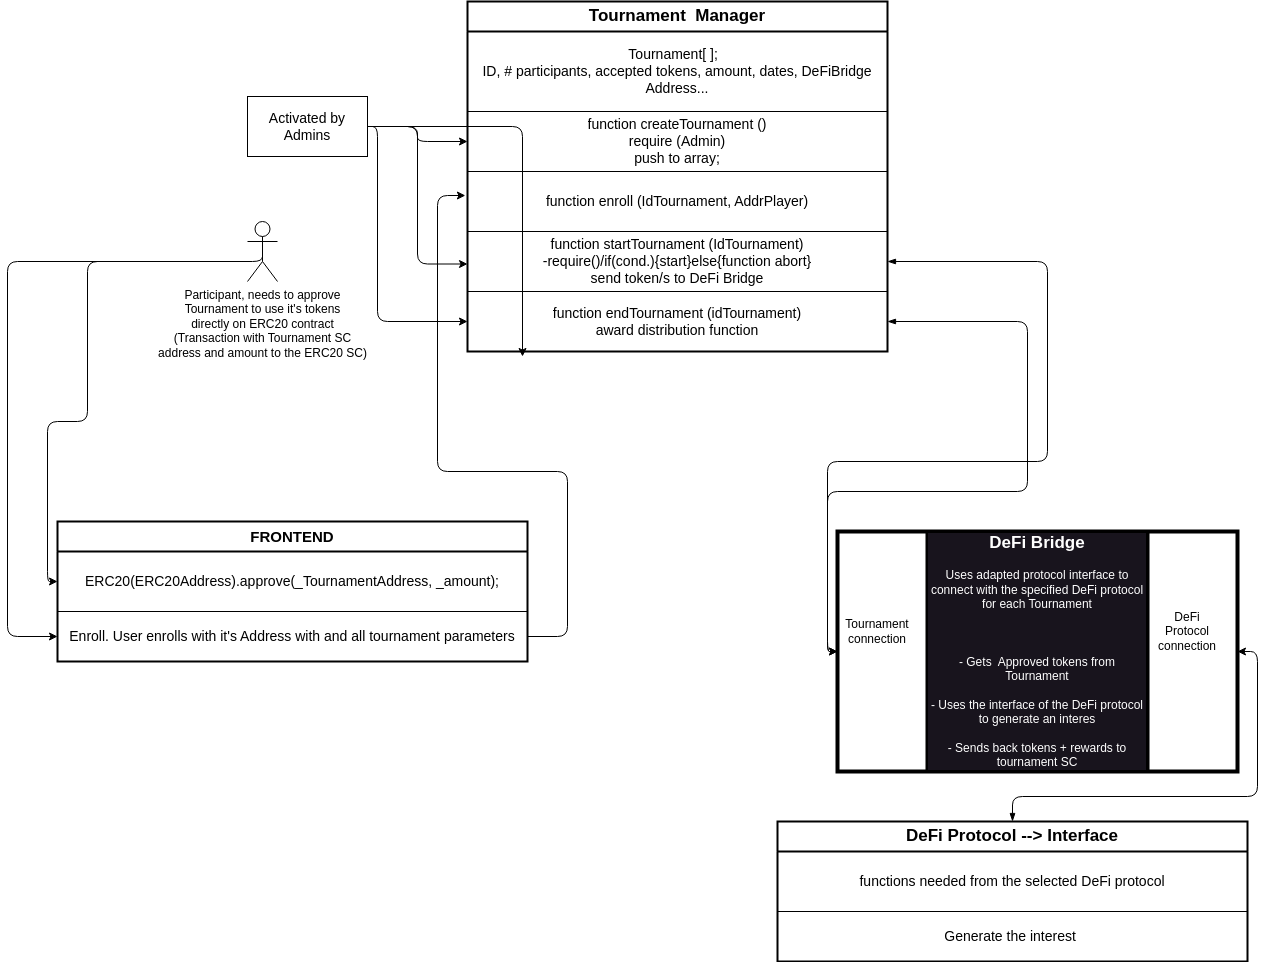

The diagram above was exported from draw.io. Its source (the exported page's mxGraphModel, read from the mxfile embedded in the PNG):
<mxGraphModel dx="2166" dy="773" grid="1" gridSize="10" guides="1" tooltips="1" connect="1" arrows="1" fold="1" page="1" pageScale="1" pageWidth="850" pageHeight="1100" math="0" shadow="0">
  <root>
    <mxCell id="0" />
    <mxCell id="1" parent="0" />
    <mxCell id="36" style="edgeStyle=orthogonalEdgeStyle;html=1;exitX=1;exitY=0.5;exitDx=0;exitDy=0;entryX=-0.005;entryY=0.4;entryDx=0;entryDy=0;strokeColor=#000000;fontColor=#FF0000;entryPerimeter=0;" parent="1" source="52" target="49" edge="1">
      <mxGeometry relative="1" as="geometry">
        <mxPoint x="-15" y="305" as="sourcePoint" />
        <mxPoint x="225" y="445" as="targetPoint" />
        <Array as="points">
          <mxPoint x="160" y="665" />
          <mxPoint x="160" y="500" />
          <mxPoint x="30" y="500" />
          <mxPoint x="30" y="224" />
        </Array>
      </mxGeometry>
    </mxCell>
    <mxCell id="38" style="edgeStyle=orthogonalEdgeStyle;html=1;entryX=0;entryY=0.5;entryDx=0;entryDy=0;strokeColor=#000000;fontColor=#FFFFFF;" parent="1" source="37" edge="1">
      <mxGeometry relative="1" as="geometry">
        <mxPoint x="115" y="385" as="targetPoint" />
      </mxGeometry>
    </mxCell>
    <mxCell id="75" style="edgeStyle=orthogonalEdgeStyle;html=1;exitX=1;exitY=0.5;exitDx=0;exitDy=0;entryX=0;entryY=0.75;entryDx=0;entryDy=0;strokeColor=#000000;" parent="1" source="37" target="42" edge="1">
      <mxGeometry relative="1" as="geometry" />
    </mxCell>
    <mxCell id="76" style="edgeStyle=orthogonalEdgeStyle;html=1;entryX=0;entryY=0.5;entryDx=0;entryDy=0;strokeColor=#000000;" parent="1" source="37" target="47" edge="1">
      <mxGeometry relative="1" as="geometry">
        <Array as="points">
          <mxPoint x="-30" y="155" />
          <mxPoint x="-30" y="350" />
        </Array>
      </mxGeometry>
    </mxCell>
    <mxCell id="77" style="edgeStyle=orthogonalEdgeStyle;html=1;exitX=1;exitY=0.5;exitDx=0;exitDy=0;entryX=0;entryY=0.5;entryDx=0;entryDy=0;strokeColor=#000000;" parent="1" source="37" target="45" edge="1">
      <mxGeometry relative="1" as="geometry" />
    </mxCell>
    <mxCell id="37" value="&lt;font style=&quot;font-size: 14px;&quot;&gt;Activated by Admins&lt;/font&gt;" style="whiteSpace=wrap;html=1;strokeColor=#000000;fontColor=#000000;fillColor=none;fontSize=14;" parent="1" vertex="1">
      <mxGeometry x="-160" y="125" width="120" height="60" as="geometry" />
    </mxCell>
    <mxCell id="42" value="&lt;span style=&quot;font-weight: 700;&quot;&gt;&lt;font color=&quot;#000000&quot; style=&quot;font-size: 17px;&quot;&gt;Tournament&amp;nbsp; Manager&lt;/font&gt;&lt;/span&gt;" style="swimlane;fontStyle=0;childLayout=stackLayout;horizontal=1;startSize=30;horizontalStack=0;resizeParent=1;resizeParentMax=0;resizeLast=0;collapsible=1;marginBottom=0;whiteSpace=wrap;html=1;strokeWidth=2;strokeColor=#000000;" parent="1" vertex="1">
      <mxGeometry x="60" y="30" width="420" height="350" as="geometry" />
    </mxCell>
    <mxCell id="43" value="&lt;span style=&quot;font-size: 14px;&quot;&gt;Tournament[ ];&amp;nbsp;&amp;nbsp;&lt;/span&gt;&lt;br style=&quot;font-size: 14px;&quot;&gt;&lt;span style=&quot;font-size: 14px;&quot;&gt;ID, # participants, accepted tokens, amount, dates, DeFiBridge Address...&lt;/span&gt;" style="text;strokeColor=#000000;fillColor=none;align=center;verticalAlign=middle;spacingLeft=4;spacingRight=4;overflow=hidden;points=[[0,0.5],[1,0.5]];portConstraint=eastwest;rotatable=0;whiteSpace=wrap;html=1;fontColor=#000000;fontSize=14;" parent="42" vertex="1">
      <mxGeometry y="30" width="420" height="80" as="geometry" />
    </mxCell>
    <mxCell id="45" value="&lt;span style=&quot;font-size: 14px;&quot;&gt;function createTournament ()&lt;/span&gt;&lt;br style=&quot;font-size: 14px;&quot;&gt;&lt;span style=&quot;font-size: 14px;&quot;&gt;require (Admin)&lt;/span&gt;&lt;br style=&quot;font-size: 14px;&quot;&gt;&lt;span style=&quot;font-size: 14px;&quot;&gt;push to array;&lt;/span&gt;" style="text;strokeColor=#000000;fillColor=none;align=center;verticalAlign=middle;spacingLeft=4;spacingRight=4;overflow=hidden;points=[[0,0.5],[1,0.5]];portConstraint=eastwest;rotatable=0;whiteSpace=wrap;html=1;fontColor=#000000;fontSize=14;" parent="42" vertex="1">
      <mxGeometry y="110" width="420" height="60" as="geometry" />
    </mxCell>
    <mxCell id="49" value="&lt;span style=&quot;font-family: Helvetica; font-size: 14px; font-style: normal; font-variant-ligatures: normal; font-variant-caps: normal; font-weight: 400; letter-spacing: normal; orphans: 2; text-indent: 0px; text-transform: none; widows: 2; word-spacing: 0px; -webkit-text-stroke-width: 0px; text-decoration-thickness: initial; text-decoration-style: initial; text-decoration-color: initial; float: none; display: inline !important;&quot;&gt;function enroll (IdTournament, AddrPlayer)&lt;/span&gt;&lt;br style=&quot;border-color: rgb(0, 0, 0); font-family: Helvetica; font-size: 14px; font-style: normal; font-variant-ligatures: normal; font-variant-caps: normal; font-weight: 400; letter-spacing: normal; orphans: 2; text-indent: 0px; text-transform: none; widows: 2; word-spacing: 0px; -webkit-text-stroke-width: 0px; text-decoration-thickness: initial; text-decoration-style: initial; text-decoration-color: initial;&quot;&gt;" style="text;strokeColor=#000000;fillColor=none;align=center;verticalAlign=middle;spacingLeft=4;spacingRight=4;overflow=hidden;points=[[0,0.5],[1,0.5]];portConstraint=eastwest;rotatable=0;whiteSpace=wrap;html=1;fontColor=#000000;fontSize=14;" parent="42" vertex="1">
      <mxGeometry y="170" width="420" height="60" as="geometry" />
    </mxCell>
    <mxCell id="48" value="&lt;span style=&quot;font-family: Helvetica; font-size: 14px; font-style: normal; font-variant-ligatures: normal; font-variant-caps: normal; font-weight: 400; letter-spacing: normal; orphans: 2; text-indent: 0px; text-transform: none; widows: 2; word-spacing: 0px; -webkit-text-stroke-width: 0px; text-decoration-thickness: initial; text-decoration-style: initial; text-decoration-color: initial; float: none; display: inline !important;&quot;&gt;function startTournament (IdTournament)&lt;/span&gt;&lt;br style=&quot;border-color: rgb(0, 0, 0); font-family: Helvetica; font-size: 14px; font-style: normal; font-variant-ligatures: normal; font-variant-caps: normal; font-weight: 400; letter-spacing: normal; orphans: 2; text-indent: 0px; text-transform: none; widows: 2; word-spacing: 0px; -webkit-text-stroke-width: 0px; text-decoration-thickness: initial; text-decoration-style: initial; text-decoration-color: initial;&quot;&gt;&lt;span style=&quot;font-family: Helvetica; font-size: 14px; font-style: normal; font-variant-ligatures: normal; font-variant-caps: normal; font-weight: 400; letter-spacing: normal; orphans: 2; text-indent: 0px; text-transform: none; widows: 2; word-spacing: 0px; -webkit-text-stroke-width: 0px; text-decoration-thickness: initial; text-decoration-style: initial; text-decoration-color: initial; float: none; display: inline !important;&quot;&gt;-require()/if(cond.){start}else{function abort}&lt;/span&gt;&lt;br style=&quot;border-color: rgb(0, 0, 0); font-family: Helvetica; font-size: 14px; font-style: normal; font-variant-ligatures: normal; font-variant-caps: normal; font-weight: 400; letter-spacing: normal; orphans: 2; text-indent: 0px; text-transform: none; widows: 2; word-spacing: 0px; -webkit-text-stroke-width: 0px; text-decoration-thickness: initial; text-decoration-style: initial; text-decoration-color: initial;&quot;&gt;&lt;span style=&quot;font-family: Helvetica; font-size: 14px; font-style: normal; font-variant-ligatures: normal; font-variant-caps: normal; font-weight: 400; letter-spacing: normal; orphans: 2; text-indent: 0px; text-transform: none; widows: 2; word-spacing: 0px; -webkit-text-stroke-width: 0px; text-decoration-thickness: initial; text-decoration-style: initial; text-decoration-color: initial; float: none; display: inline !important;&quot;&gt;send token/s to DeFi Bridge&lt;/span&gt;" style="text;strokeColor=#000000;fillColor=none;align=center;verticalAlign=middle;spacingLeft=4;spacingRight=4;overflow=hidden;points=[[0,0.5],[1,0.5]];portConstraint=eastwest;rotatable=0;whiteSpace=wrap;html=1;fontColor=#000000;fontSize=14;" parent="42" vertex="1">
      <mxGeometry y="230" width="420" height="60" as="geometry" />
    </mxCell>
    <mxCell id="47" value="&lt;span style=&quot;font-family: Helvetica; font-size: 14px; font-style: normal; font-variant-ligatures: normal; font-variant-caps: normal; font-weight: 400; letter-spacing: normal; orphans: 2; text-indent: 0px; text-transform: none; widows: 2; word-spacing: 0px; -webkit-text-stroke-width: 0px; text-decoration-thickness: initial; text-decoration-style: initial; text-decoration-color: initial; float: none; display: inline !important;&quot;&gt;function endTournament (idTournament)&lt;/span&gt;&lt;br style=&quot;border-color: rgb(0, 0, 0); font-family: Helvetica; font-size: 14px; font-style: normal; font-variant-ligatures: normal; font-variant-caps: normal; font-weight: 400; letter-spacing: normal; orphans: 2; text-indent: 0px; text-transform: none; widows: 2; word-spacing: 0px; -webkit-text-stroke-width: 0px; text-decoration-thickness: initial; text-decoration-style: initial; text-decoration-color: initial;&quot;&gt;&lt;span style=&quot;font-family: Helvetica; font-size: 14px; font-style: normal; font-variant-ligatures: normal; font-variant-caps: normal; font-weight: 400; letter-spacing: normal; orphans: 2; text-indent: 0px; text-transform: none; widows: 2; word-spacing: 0px; -webkit-text-stroke-width: 0px; text-decoration-thickness: initial; text-decoration-style: initial; text-decoration-color: initial; float: none; display: inline !important;&quot;&gt;award distribution function&lt;/span&gt;" style="text;strokeColor=#000000;fillColor=none;align=center;verticalAlign=middle;spacingLeft=4;spacingRight=4;overflow=hidden;points=[[0,0.5],[1,0.5]];portConstraint=eastwest;rotatable=0;whiteSpace=wrap;html=1;fontColor=#000000;fontSize=14;" parent="42" vertex="1">
      <mxGeometry y="290" width="420" height="60" as="geometry" />
    </mxCell>
    <mxCell id="50" value="&lt;span style=&quot;font-weight: 700;&quot;&gt;&lt;font color=&quot;#000000&quot; style=&quot;font-size: 15px;&quot;&gt;FRONTEND&lt;/font&gt;&lt;/span&gt;" style="swimlane;fontStyle=0;childLayout=stackLayout;horizontal=1;startSize=30;horizontalStack=0;resizeParent=1;resizeParentMax=0;resizeLast=0;collapsible=1;marginBottom=0;whiteSpace=wrap;html=1;strokeWidth=2;strokeColor=#000000;" parent="1" vertex="1">
      <mxGeometry x="-350" y="550" width="470" height="140" as="geometry" />
    </mxCell>
    <mxCell id="51" value="&lt;span style=&quot;font-size: 14px;&quot;&gt;ERC20(ERC20Address).approve(_TournamentAddress, _amount);&lt;/span&gt;" style="text;strokeColor=#000000;fillColor=none;align=center;verticalAlign=middle;spacingLeft=4;spacingRight=4;overflow=hidden;points=[[0,0.5],[1,0.5]];portConstraint=eastwest;rotatable=0;whiteSpace=wrap;html=1;fontColor=#000000;fontSize=14;" parent="50" vertex="1">
      <mxGeometry y="30" width="470" height="60" as="geometry" />
    </mxCell>
    <mxCell id="52" value="&lt;span style=&quot;font-size: 14px;&quot;&gt;Enroll. User enrolls with it's Address with and all tournament parameters&lt;/span&gt;" style="text;strokeColor=#000000;fillColor=none;align=center;verticalAlign=middle;spacingLeft=4;spacingRight=4;overflow=hidden;points=[[0,0.5],[1,0.5]];portConstraint=eastwest;rotatable=0;whiteSpace=wrap;html=1;fontColor=#000000;fontSize=14;" parent="50" vertex="1">
      <mxGeometry y="90" width="470" height="50" as="geometry" />
    </mxCell>
    <mxCell id="57" style="html=1;exitX=1;exitY=0.5;exitDx=0;exitDy=0;strokeColor=#000000;fontColor=#FFFFFF;entryX=0;entryY=0.5;entryDx=0;entryDy=0;startArrow=blockThin;startFill=1;edgeStyle=orthogonalEdgeStyle;" parent="1" source="48" target="58" edge="1">
      <mxGeometry relative="1" as="geometry">
        <mxPoint x="1000" y="180" as="targetPoint" />
        <Array as="points">
          <mxPoint x="640" y="290" />
          <mxPoint x="640" y="490" />
          <mxPoint x="420" y="490" />
          <mxPoint x="420" y="680" />
        </Array>
      </mxGeometry>
    </mxCell>
    <mxCell id="62" value="" style="group;textOpacity=0;html=1;labelBackgroundColor=none;fillColor=none;opacity=0;fontSize=14;" parent="1" vertex="1" connectable="0">
      <mxGeometry x="430" y="560" width="400" height="240" as="geometry" />
    </mxCell>
    <mxCell id="58" value="&lt;font color=&quot;#ffffff&quot;&gt;&lt;font style=&quot;font-size: 17px;&quot;&gt;&lt;b&gt;&lt;font style=&quot;font-size: 17px;&quot;&gt;DeFi Bridge&lt;/font&gt;&lt;/b&gt;&lt;br&gt;&lt;/font&gt;&lt;br&gt;Uses adapted protocol interface to connect with the specified DeFi protocol for each Tournament&lt;br&gt;&lt;br&gt;&lt;br&gt;&lt;br&gt;- Gets&amp;nbsp; Approved tokens from Tournament&lt;br&gt;&lt;br&gt;- Uses the interface of the DeFi protocol to generate an interes&lt;br&gt;&lt;br&gt;- Sends back tokens + rewards to tournament SC&lt;/font&gt;" style="shape=process;whiteSpace=wrap;html=1;backgroundOutline=1;labelBackgroundColor=#18141D;fillColor=none;size=0.225;movable=1;resizable=1;rotatable=1;deletable=1;editable=1;connectable=1;container=0;strokeWidth=4;" parent="62" vertex="1">
      <mxGeometry width="400" height="240" as="geometry" />
    </mxCell>
    <mxCell id="60" value="Tournament&lt;br&gt;connection" style="text;html=1;strokeColor=none;fillColor=none;align=center;verticalAlign=middle;whiteSpace=wrap;rounded=0;labelBackgroundColor=none;fontColor=#000000;movable=1;resizable=1;rotatable=1;deletable=1;editable=1;connectable=1;" parent="62" vertex="1">
      <mxGeometry x="10" y="50" width="60" height="100" as="geometry" />
    </mxCell>
    <mxCell id="61" value="DeFi Protocol&lt;br&gt;connection" style="text;html=1;strokeColor=none;fillColor=none;align=center;verticalAlign=middle;whiteSpace=wrap;rounded=0;labelBackgroundColor=none;fontColor=#000000;movable=1;resizable=1;rotatable=1;deletable=1;editable=1;connectable=1;" parent="62" vertex="1">
      <mxGeometry x="320" y="50" width="60" height="100" as="geometry" />
    </mxCell>
    <mxCell id="64" style="edgeStyle=orthogonalEdgeStyle;html=1;entryX=0;entryY=0.5;entryDx=0;entryDy=0;strokeColor=#000000;fontColor=#FFFFFF;startArrow=blockThin;startFill=1;exitX=1;exitY=0.5;exitDx=0;exitDy=0;" parent="1" source="47" target="58" edge="1">
      <mxGeometry relative="1" as="geometry">
        <Array as="points">
          <mxPoint x="620" y="350" />
          <mxPoint x="620" y="520" />
          <mxPoint x="420" y="520" />
          <mxPoint x="420" y="680" />
        </Array>
      </mxGeometry>
    </mxCell>
    <mxCell id="68" style="edgeStyle=orthogonalEdgeStyle;html=1;entryX=1;entryY=0.5;entryDx=0;entryDy=0;strokeColor=#000000;fontSize=16;fontColor=#FFFFFF;startArrow=blockThin;startFill=1;" parent="1" source="65" target="58" edge="1">
      <mxGeometry relative="1" as="geometry" />
    </mxCell>
    <mxCell id="65" value="&lt;span style=&quot;font-weight: 700;&quot;&gt;&lt;font color=&quot;#000000&quot; style=&quot;font-size: 17px;&quot;&gt;DeFi Protocol --&amp;gt; Interface&lt;/font&gt;&lt;/span&gt;" style="swimlane;fontStyle=0;childLayout=stackLayout;horizontal=1;startSize=30;horizontalStack=0;resizeParent=1;resizeParentMax=0;resizeLast=0;collapsible=1;marginBottom=0;whiteSpace=wrap;html=1;strokeWidth=2;strokeColor=#000000;" parent="1" vertex="1">
      <mxGeometry x="370" y="850" width="470" height="140" as="geometry" />
    </mxCell>
    <mxCell id="66" value="&lt;span style=&quot;font-size: 14px;&quot;&gt;functions needed from the selected DeFi protocol&lt;/span&gt;" style="text;strokeColor=default;fillColor=none;align=center;verticalAlign=middle;spacingLeft=4;spacingRight=4;overflow=hidden;points=[[0,0.5],[1,0.5]];portConstraint=eastwest;rotatable=0;whiteSpace=wrap;html=1;fontColor=#000000;fontSize=14;" parent="65" vertex="1">
      <mxGeometry y="30" width="470" height="60" as="geometry" />
    </mxCell>
    <mxCell id="67" value="&lt;span style=&quot;font-size: 14px;&quot;&gt;Generate the interest&amp;nbsp;&lt;/span&gt;" style="text;strokeColor=default;fillColor=none;align=center;verticalAlign=middle;spacingLeft=4;spacingRight=4;overflow=hidden;points=[[0,0.5],[1,0.5]];portConstraint=eastwest;rotatable=0;whiteSpace=wrap;html=1;fontColor=#000000;fontSize=14;" parent="65" vertex="1">
      <mxGeometry y="90" width="470" height="50" as="geometry" />
    </mxCell>
    <mxCell id="71" style="edgeStyle=orthogonalEdgeStyle;html=1;exitX=0.5;exitY=0.5;exitDx=0;exitDy=0;exitPerimeter=0;entryX=0;entryY=0.5;entryDx=0;entryDy=0;strokeColor=#000000;" parent="1" source="69" target="51" edge="1">
      <mxGeometry relative="1" as="geometry">
        <mxPoint x="-300" y="320" as="targetPoint" />
        <Array as="points">
          <mxPoint x="-320" y="290" />
          <mxPoint x="-320" y="450" />
          <mxPoint x="-360" y="450" />
          <mxPoint x="-360" y="610" />
        </Array>
      </mxGeometry>
    </mxCell>
    <mxCell id="69" value="&lt;font color=&quot;#000000&quot;&gt;Participant, needs to approve &lt;br&gt;Tournament to use it's tokens &lt;br&gt;directly on ERC20 contract&lt;br&gt;(Transaction with Tournament SC &lt;br&gt;address and amount to the ERC20 SC)&lt;/font&gt;" style="shape=umlActor;verticalLabelPosition=bottom;verticalAlign=top;html=1;outlineConnect=0;strokeColor=#000000;" parent="1" vertex="1">
      <mxGeometry x="-160" y="250" width="30" height="60" as="geometry" />
    </mxCell>
    <mxCell id="74" style="edgeStyle=orthogonalEdgeStyle;html=1;entryX=0;entryY=0.5;entryDx=0;entryDy=0;strokeColor=#000000;" parent="1" source="69" target="52" edge="1">
      <mxGeometry relative="1" as="geometry">
        <mxPoint x="-390" y="610" as="targetPoint" />
        <Array as="points">
          <mxPoint x="-400" y="290" />
          <mxPoint x="-400" y="665" />
        </Array>
        <mxPoint x="-185" y="280" as="sourcePoint" />
      </mxGeometry>
    </mxCell>
  </root>
</mxGraphModel>